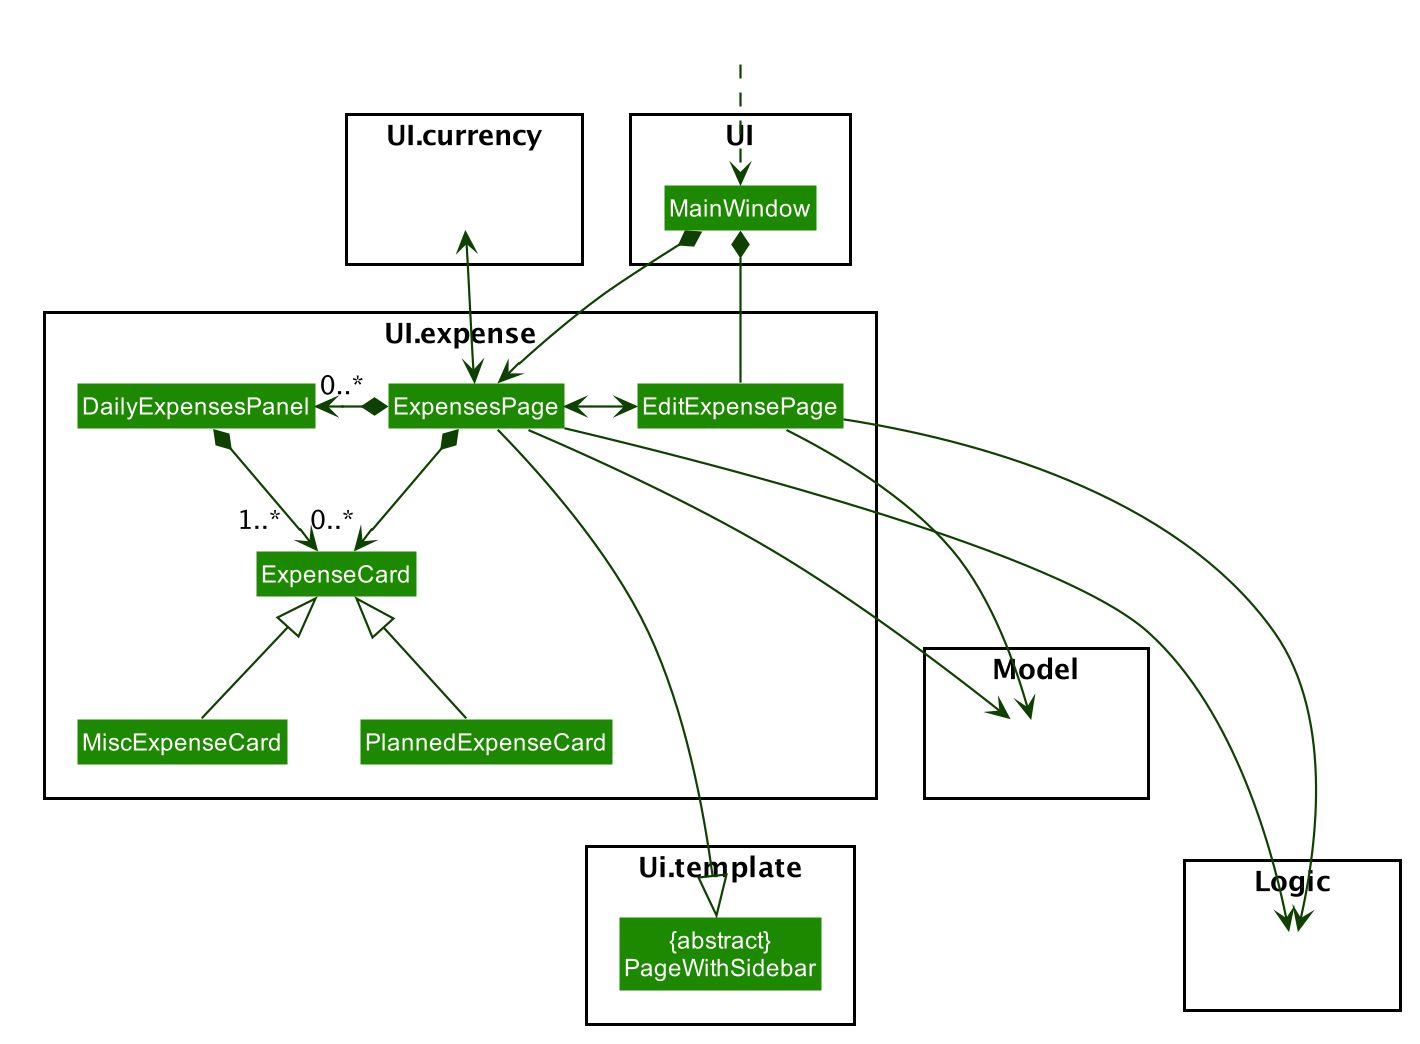

The diagram above was rendered by PlantUML. Its source (embedded in the PNG):
@startuml








skinparam BackgroundColor #FFFFFFF

skinparam Shadowing false

skinparam Class {
    FontColor #FFFFFF
    BorderThickness 1
    BorderColor #FFFFFF
    StereotypeFontColor #FFFFFF
    FontName Arial
}

skinparam Actor {
    BorderColor #000000
    Color #000000
    FontName Arial
}

skinparam Sequence {
    MessageAlign center
    BoxFontSize 15
    BoxPadding 0
    BoxFontColor #FFFFFF
    FontName Arial
}

skinparam Participant {
    FontColor #FFFFFFF
    Padding 20
}

skinparam MinClassWidth 50
skinparam ParticipantPadding 10
skinparam Shadowing false
skinparam DefaultTextAlignment center
skinparam packageStyle Rectangle

hide footbox
hide members
hide circle
skinparam arrowThickness 1.1
skinparam arrowColor #0E4100
skinparam classBackgroundColor #1D8900

package UI.currency <<Rectangle>> {
Class CurrencyPage #FFFFFF
}

package UI.expense <<Rectangle>> {
Class ExpenseCard
Class DailyExpensesPanel {
    lineTextLabel : Label
}
Class EditExpensePage
Class ExpensesPage
Class MiscExpenseCard
Class PlannedExpenseCard
}

package UI <<Rectangle>> {
    Class MainWindow
}

package Ui.template <<Rectangle>> {
    Class "{abstract}\nPageWithSidebar" as PageWithSidebar
}

package Model <<Rectangle>> {
Class HiddenModel #FFFFFF
}

package Logic <<Rectangle>> {
Class HiddenLogic #FFFFFF

}

Class HiddenOutside #FFFFFF
HiddenOutside ..> MainWindow
MainWindow *--> ExpensesPage
MainWindow *-- EditExpensePage

ExpensesPage <-right-> EditExpensePage
ExpensesPage <-up-> CurrencyPage

ExpensesPage ---> HiddenModel
ExpensesPage ----> HiddenLogic


EditExpensePage --> HiddenModel
EditExpensePage --> HiddenLogic

ExpensesPage *-> "   0..* " DailyExpensesPanel
ExpensesPage *--> "0..*" ExpenseCard

DailyExpensesPanel *--> "1..*  " ExpenseCard

ExpenseCard <|-down- MiscExpenseCard
ExpenseCard <|-down- PlannedExpenseCard

ExpensesPage ----|> PageWithSidebar
@enduml